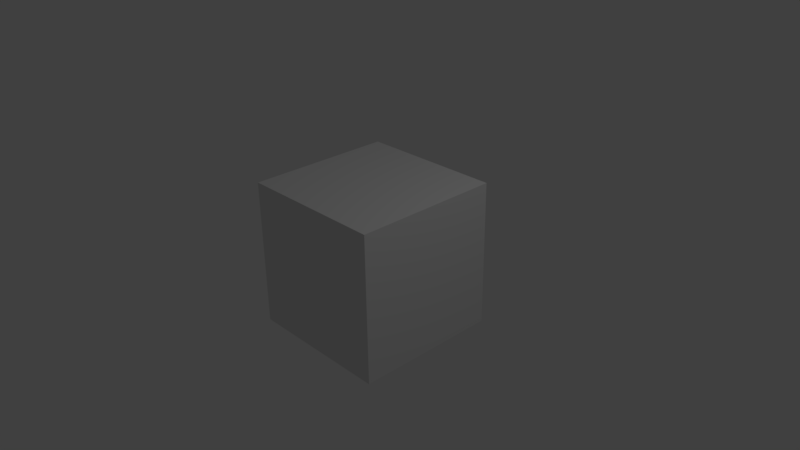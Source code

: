 # Source: cube.blend  (saved by Blender 2.77.0; exported with 4.5.12 LTS)
import bpy
from mathutils import Matrix  # noqa: F401  (used for matrix-valued properties, if any)

bpy.ops.wm.read_factory_settings(use_empty=True)
scene = bpy.context.scene
scene.name = 'Scene'

# ---- collections
col_collection_1 = bpy.data.collections.new('Collection 1'); scene.collection.children.link(col_collection_1)

# ---- world
world_world = bpy.data.worlds.new('World'); scene.world = world_world
world_world.color = (0.05088, 0.05088, 0.05088)
world_world.use_sun_shadow = False
world_world.sun_shadow_jitter_overblur = 0.0
world_world.cycles.sampling_method = 'MANUAL'

# ---- cameras
cam_camera = bpy.data.cameras.new('Camera')
cam_camera.clip_end = 100.0
cam_camera.lens = 35.0
cam_camera.sensor_width = 32.0
cam_camera.sensor_height = 18.0
cam_camera.ortho_scale = 7.314
cam_camera.dof.focus_distance = 0.0
cam_camera.dof.aperture_fstop = 128.0

# ---- lights
light_lamp = bpy.data.lights.new('Lamp', 'POINT')
light_lamp.transmission_factor = 0.0
light_lamp.cutoff_distance = 30.0
light_lamp.energy = 100.0
light_lamp.shadow_buffer_clip_start = 1.001
light_lamp.shadow_soft_size = 0.1
light_lamp.shadow_maximum_resolution = 0.006
light_lamp.use_absolute_resolution = True

# ---- meshes
me_cube_001 = bpy.data.meshes.new('Cube.001')
me_cube_001.from_pydata([(-1.0, -1.0, -1.0), (-1.0, -1.0, 1.0), (-1.0, 1.0, -1.0), (-1.0, 1.0, 1.0), (1.0, -1.0, -1.0), (1.0, -1.0, 1.0), (1.0, 1.0, -1.0), (1.0, 1.0, 1.0)], [], [(1, 3, 2, 0), (3, 7, 6, 2), (7, 5, 4, 6), (5, 1, 0, 4), (0, 2, 6, 4), (5, 7, 3, 1)])
me_cube_001.use_remesh_preserve_volume = False
me_cube_001.use_remesh_preserve_attributes = False
me_cube_001.use_mirror_vertex_groups = False
me_cube_001.update()

# ---- objects
ob_cube = bpy.data.objects.new('Cube', me_cube_001)
ob_lamp = bpy.data.objects.new('Lamp', light_lamp)
ob_camera = bpy.data.objects.new('Camera', cam_camera)

# ---- transforms, parenting, visibility, modifiers, constraints
ob_cube.location = (0.0, 0.0, 0.0)
ob_cube.lineart.crease_threshold = 0.0
ob_lamp.location = (4.076, 1.005, 5.904)
ob_lamp.rotation_euler = (0.6503, 0.05522, 1.866)
ob_lamp.lock_rotations_4d = False
ob_lamp.empty_display_type = 'ARROWS'
ob_lamp.color = (0.0, 0.0, 0.0, 0.0)
ob_lamp.lineart.crease_threshold = 0.0
ob_camera.location = (7.481, -6.508, 5.344)
ob_camera.rotation_euler = (1.109, 0.01082, 0.8149)
ob_camera.lock_rotations_4d = False
ob_camera.empty_display_type = 'ARROWS'
ob_camera.color = (0.0, 0.0, 0.0, 0.0)
ob_camera.display_type = 'WIRE'
ob_camera.lineart.crease_threshold = 0.0

# ---- collection membership
col_collection_1.objects.link(ob_cube)
col_collection_1.objects.link(ob_lamp)
col_collection_1.objects.link(ob_camera)

# ---- scene / render settings (as saved in the file)
scene.camera = ob_camera
scene.frame_start = 1; scene.frame_end = 250; scene.frame_set(1)
scene.render.engine = 'BLENDER_EEVEE_NEXT'
scene.render.resolution_percentage = 50
scene.render.dither_intensity = 0.0
scene.cycles.use_denoising = False
scene.cycles.samples = 128
scene.cycles.sampling_pattern = 'TABULATED_SOBOL'
scene.cycles.light_sampling_threshold = 0.0
scene.cycles.use_adaptive_sampling = False
scene.cycles.use_light_tree = False
scene.cycles.blur_glossy = 0.0
scene.cycles.sample_clamp_indirect = 0.0
scene.view_settings.view_transform = 'Standard'
bpy.context.view_layer.update()
